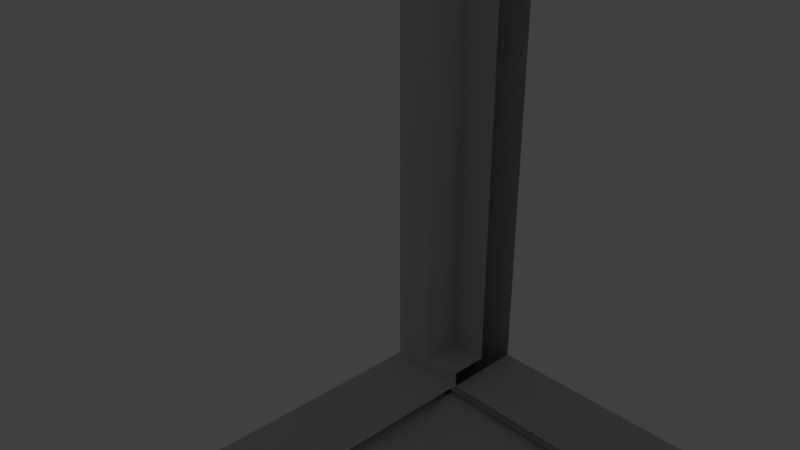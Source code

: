 # Source: digitPoints1.blend  (saved by Blender 2.79.0; exported with 4.5.12 LTS)
import bpy
from mathutils import Matrix  # noqa: F401  (used for matrix-valued properties, if any)

bpy.ops.wm.read_factory_settings(use_empty=True)
scene = bpy.context.scene
scene.name = 'Scene'

# ---- collections
col_collection_1 = bpy.data.collections.new('Collection 1'); scene.collection.children.link(col_collection_1)

# ---- materials (node trees are filled in below, after node groups)
mat_material_001 = bpy.data.materials.new('Material.001')
mat_material_001.alpha_threshold = 0.0
mat_material_001.use_transparent_shadow = False
mat_material_001.diffuse_color = (0.64, 0.64, 0.64, 1.0)
mat_material_001.specular_color = (0.5, 0.5, 0.5)
mat_material_001.roughness = 0.5
mat_material_001.specular_intensity = 1.0
mat_material = bpy.data.materials.new('Material')
mat_material.alpha_threshold = 0.0
mat_material.use_transparent_shadow = False
mat_material.roughness = 0.5
mat_material.line_color = (0.0, 0.0, 0.0, 1.0)

# ---- material node trees

# ---- world
world_world = bpy.data.worlds.new('World'); scene.world = world_world
world_world.color = (0.05088, 0.05088, 0.05088)
world_world.use_sun_shadow = False
world_world.sun_shadow_jitter_overblur = 0.0
world_world.cycles.sampling_method = 'MANUAL'

# ---- cameras
cam_camera = bpy.data.cameras.new('Camera')
cam_camera.clip_end = 100.0
cam_camera.lens = 35.0
cam_camera.sensor_width = 32.0
cam_camera.sensor_height = 18.0
cam_camera.ortho_scale = 7.314
cam_camera.dof.focus_distance = 0.0
cam_camera.dof.aperture_fstop = 128.0

# ---- lights
light_lamp = bpy.data.lights.new('Lamp', 'POINT')
light_lamp.transmission_factor = 0.0
light_lamp.cutoff_distance = 30.0
light_lamp.energy = 100.0
light_lamp.shadow_buffer_clip_start = 1.001
light_lamp.shadow_soft_size = 0.1
light_lamp.shadow_maximum_resolution = 0.006
light_lamp.use_absolute_resolution = True

# ---- meshes
me_cube_cube_011 = bpy.data.meshes.new('Cube_Cube.011')
me_cube_cube_011.from_pydata([(-17.3, 10.43, -16.45), (-17.3, 12.42, -16.45), (-17.3, 12.42, -20.6), (-17.3, 10.43, -20.6), (16.95, 12.42, -20.6), (16.95, 10.43, -20.6), (16.95, 12.42, -16.45), (16.95, 10.43, -16.45), (16.06, 19.83, 15.85), (16.06, 22.22, 15.09), (16.06, 11.28, -19.37), (16.06, 8.888, -18.61), (17.06, 11.28, -19.37), (17.06, 8.888, -18.61), (17.06, 22.22, 15.09), (17.06, 19.83, 15.85), (-16.73, 19.83, 15.85), (-16.73, 22.22, 15.09), (-16.73, 11.28, -19.37), (-16.73, 8.888, -18.61), (-15.73, 11.28, -19.37), (-15.73, 8.888, -18.61), (-15.73, 22.22, 15.09), (-15.73, 19.83, 15.85), (-17.0, -23.66, 18.47), (-17.0, 22.37, 18.47), (-17.0, 22.37, 13.87), (-17.0, -23.66, 13.87), (17.37, 22.37, 13.87), (17.37, -23.66, 13.87), (17.37, 22.37, 18.47), (17.37, -23.66, 18.47), (-16.83, -23.39, 14.06), (-16.83, -22.0, 14.06), (-16.83, -22.0, -20.03), (-16.83, -23.39, -20.03), (17.03, -22.0, -20.03), (17.03, -23.39, -20.03), (17.03, -22.0, 14.06), (17.03, -23.39, 14.06), (-13.93, -20.07, 11.59), (-13.93, -18.35, 11.32), (-13.93, -19.9, 1.433), (-13.93, -21.61, 1.701), (13.45, -19.9, 1.433), (13.45, -21.61, 1.701), (13.45, -18.35, 11.32), (13.45, -20.07, 11.59), (-13.86, -18.42, -17.01), (-13.86, -17.74, -17.01), (-15.6, -17.74, -17.01), (-15.6, 8.957, -17.01), (-17.47, 8.957, -17.01), (-17.47, 7.958, -17.01), (-17.47, -18.42, -17.01), (15.26, -17.74, -18.68), (13.52, -17.74, -18.68), (13.52, -17.74, -17.01), (15.26, -17.74, -17.01), (15.26, 8.957, -17.01), (15.26, 8.957, 10.36), (15.26, -17.74, 10.36), (15.26, -17.74, 12.18), (15.26, 11.5, 12.18), (15.26, 11.5, -18.68), (-15.6, -17.74, 12.18), (-15.6, 11.5, 12.18), (-15.6, -17.74, 10.36), (-15.6, 8.957, 10.36), (-15.6, -17.74, -18.68), (-15.6, 11.5, -18.68), (17.13, -23.1, -20.55), (13.1, -23.1, -16.66), (-13.96, -23.1, -16.66), (-13.96, -23.1, 10.39), (-17.47, -23.1, 14.05), (-17.47, -23.1, -20.55), (17.13, 11.5, -20.55), (-17.47, 11.5, -20.55), (-17.47, 11.5, 14.05), (17.13, 11.5, 14.05), (17.13, -3.285, 10.36), (17.13, 8.957, 10.36), (17.13, 8.957, -17.01), (17.13, -18.42, -17.01), (17.13, -23.1, 14.05), (-17.47, 8.957, 10.36), (-17.47, -18.42, 10.36), (13.52, -3.288, -20.55), (13.52, 8.957, -20.55), (-13.86, 8.957, -20.55), (-13.86, -17.74, -18.68), (-13.86, 8.957, -18.68), (13.52, 8.957, -18.68), (13.52, -18.42, -20.55), (13.52, -18.42, -17.01), (-13.86, -18.42, -20.55), (-13.86, -18.42, -16.66), (-9.225, -18.42, -16.66), (13.16, -18.42, -16.66), (13.16, -18.42, -5.423), (13.52, -18.42, -5.423), (-13.9, -18.42, 10.36), (-13.9, -18.42, -16.66), (4.609, -18.42, -16.66), (4.609, -18.42, -17.01), (-13.89, -17.74, 10.36), (17.13, -18.42, 10.36), (13.16, -18.42, 10.36), (13.17, -17.74, 10.36), (13.17, -17.74, 10.39), (-13.89, -17.74, 10.39), (13.1, -23.1, 10.39), (4.057, -18.42, -16.66), (13.45, -20.13, -7.346), (13.45, -21.85, -7.614), (13.45, -20.31, -17.5), (13.45, -18.59, -17.23), (-13.93, -20.31, -17.5), (-13.93, -18.59, -17.23), (-13.93, -21.85, -7.614), (-13.93, -20.13, -7.346), (13.68, -20.52, 10.7), (13.41, -18.81, 10.7), (3.525, -20.35, 10.7), (3.792, -22.07, 10.7), (3.525, -20.35, -16.68), (3.792, -22.07, -16.68), (13.41, -18.81, -16.68), (13.68, -20.52, -16.68), (-14.83, -20.52, -16.68), (-14.57, -18.81, -16.68), (-4.679, -20.35, -16.68), (-4.947, -22.07, -16.68), (-4.679, -20.35, 10.7), (-4.947, -22.07, 10.7), (-14.57, -18.81, 10.7), (-14.83, -20.52, 10.7)], [], [(0, 1, 2, 3), (3, 2, 4, 5), (5, 4, 6, 7), (7, 6, 1, 0), (3, 5, 7, 0), (4, 2, 1, 6), (8, 9, 10, 11), (11, 10, 12, 13), (13, 12, 14, 15), (15, 14, 9, 8), (11, 13, 15, 8), (12, 10, 9, 14), (16, 17, 18, 19), (19, 18, 20, 21), (21, 20, 22, 23), (23, 22, 17, 16), (19, 21, 23, 16), (20, 18, 17, 22), (24, 25, 26, 27), (27, 26, 28, 29), (29, 28, 30, 31), (31, 30, 25, 24), (27, 29, 31, 24), (28, 26, 25, 30), (32, 33, 34, 35), (35, 34, 36, 37), (37, 36, 38, 39), (39, 38, 33, 32), (35, 37, 39, 32), (36, 34, 33, 38), (40, 41, 42, 43), (43, 42, 44, 45), (45, 44, 46, 47), (47, 46, 41, 40), (43, 45, 47, 40), (44, 42, 41, 46), (48, 49, 50, 51, 52, 53, 54), (55, 56, 57, 58), (55, 58, 59, 60, 61, 62, 63, 64), (62, 65, 66, 63), (65, 67, 68, 51, 50, 69, 70, 66), (71, 72, 73, 74, 75, 76), (77, 78, 79, 66, 70, 64), (71, 77, 80, 81, 82, 83, 84), (85, 80, 79, 75), (75, 79, 78, 53, 52, 86, 87), (77, 88, 89, 90, 78), (64, 63, 66, 79, 80, 77), (70, 69, 91, 92, 93, 56, 55, 64), (94, 95, 57, 56, 93, 89, 88), (89, 93, 92, 90), (96, 48, 97, 98, 99, 100, 101, 95, 94), (78, 90, 96, 94, 88, 77, 71, 76), (54, 53, 78, 76, 75, 87), (87, 102, 103, 98, 104, 105, 48, 54), (86, 68, 67, 106, 102, 87), (50, 49, 91, 69), (52, 51, 68, 86), (107, 81, 80, 85, 71, 84), (59, 83, 82, 60), (107, 108, 109, 61, 60, 82, 81), (84, 95, 101, 100, 108, 107), (61, 109, 110, 111, 106, 67, 65, 62), (83, 59, 58, 57, 95, 84), (75, 74, 112, 72, 71, 85), (113, 104, 105), (114, 115, 116, 117), (117, 116, 118, 119), (119, 118, 120, 121), (121, 120, 115, 114), (117, 119, 121, 114), (118, 116, 115, 120), (122, 123, 124, 125), (125, 124, 126, 127), (127, 126, 128, 129), (129, 128, 123, 122), (125, 127, 129, 122), (126, 124, 123, 128), (130, 131, 132, 133), (133, 132, 134, 135), (135, 134, 136, 137), (137, 136, 131, 130), (133, 135, 137, 130), (134, 132, 131, 136)])
me_cube_cube_011.polygons.foreach_set('use_smooth', [True] * 84)
_k = set([(0, 1), (0, 3), (0, 7), (1, 2), (1, 6), (2, 3), (2, 4), (3, 5), (4, 5), (4, 6), (5, 7), (6, 7), (8, 9), (8, 11), (8, 15), (9, 10), (9, 14), (10, 11), (10, 12), (11, 13), (12, 13), (12, 14), (13, 15), (14, 15), (16, 17), (16, 19), (16, 23), (17, 18), (17, 22), (18, 19), (18, 20), (19, 21), (20, 21), (20, 22), (21, 23), (22, 23), (24, 25), (24, 27), (24, 31), (25, 26), (25, 30), (26, 27), (26, 28), (27, 29), (28, 29), (28, 30), (29, 31), (30, 31), (32, 33), (32, 35), (32, 39), (33, 34), (33, 38), (34, 35), (34, 36), (35, 37), (36, 37), (36, 38), (37, 39), (38, 39), (40, 41), (40, 43), (40, 47), (41, 42), (41, 46), (42, 43), (42, 44), (43, 45), (44, 45), (44, 46), (45, 47), (46, 47), (48, 54), (49, 50), (50, 51), (50, 69), (51, 52), (51, 68), (52, 53), (52, 86), (53, 54), (54, 87), (55, 56), (55, 58), (55, 64), (56, 57), (56, 93), (57, 58), (57, 95), (58, 59), (59, 60), (59, 83), (60, 61), (60, 82), (61, 62), (61, 109), (62, 63), (62, 65), (63, 64), (63, 66), (64, 70), (65, 66), (65, 67), (66, 70), (67, 68), (67, 106), (68, 86), (69, 70), (69, 91), (71, 76), (71, 77), (71, 85), (75, 76), (75, 79), (75, 85), (76, 78), (77, 78), (77, 80), (78, 79), (79, 80), (80, 85), (81, 82), (81, 107), (82, 83), (83, 84), (84, 95), (84, 107), (86, 87), (87, 102), (88, 89), (88, 94), (89, 90), (89, 93), (92, 93), (94, 95), (94, 96), (107, 108), (114, 115), (114, 117), (114, 121), (115, 116), (115, 120), (116, 117), (116, 118), (117, 119), (118, 119), (118, 120), (119, 121), (120, 121), (122, 123), (122, 125), (122, 129), (123, 124), (123, 128), (124, 125), (124, 126), (125, 127), (126, 127), (126, 128), (127, 129), (128, 129), (130, 131), (130, 133), (130, 137), (131, 132), (131, 136), (132, 133), (132, 134), (133, 135), (134, 135), (134, 136), (135, 137), (136, 137)])
me_cube_cube_011.attributes.new('sharp_edge', 'BOOLEAN', 'EDGE').data.foreach_set('value', [ (min(e.vertices), max(e.vertices)) in _k for e in me_cube_cube_011.edges])
_uv = me_cube_cube_011.uv_layers.new(name='UVMap')
_uv.uv.foreach_set('vector', [0.3389, 0.8029, 0.3069, 0.8029, 0.3069, 0.7708, 0.3389, 0.7708, 0.3069, 0.8351, 0.275, 0.8351, 0.275, 0.8029, 0.3069, 0.8029, 0.3069, 0.8029, 0.275, 0.8029, 0.275, 0.7708, 0.3069, 0.7708, 0.3069, 0.8029, 0.3388, 0.8029, 0.3388, 0.8351, 0.3069, 0.8351, 0.4137, 0.8268, 0.4137, 0.7947, 0.4456, 0.7947, 0.4456, 0.8268, 0.2711, 0.8065, 0.2711, 0.8386, 0.243, 0.8386, 0.243, 0.8065, 0.07048, 0.5747, 0.1057, 0.5583, 0.1057, 0.8788, 0.07048, 0.8951, 0.3483, 0.8095, 0.3483, 0.7708, 0.3492, 0.7708, 0.3492, 0.8095, 0.0, 0.5583, 0.03524, 0.5747, 0.03524, 0.8951, 0.0, 0.8788, 0.5062, 0.7695, 0.5062, 0.8083, 0.5052, 0.8083, 0.5052, 0.7695, 0.9691, 0.5582, 0.97, 0.5582, 0.97, 0.8256, 0.9691, 0.8256, 0.5322, 0.5583, 0.5331, 0.5583, 0.5331, 0.8775, 0.5322, 0.8775, 0.07048, 0.8788, 0.03524, 0.8951, 0.03524, 0.5747, 0.07048, 0.5583, 0.2711, 0.8452, 0.2711, 0.8065, 0.272, 0.8065, 0.272, 0.8452, 0.1057, 0.5583, 0.141, 0.5747, 0.141, 0.8951, 0.1057, 0.8788, 0.5043, 0.8083, 0.5043, 0.7695, 0.5052, 0.7695, 0.5052, 0.8083, 0.9991, 0.0, 1.0, 0.0, 1.0, 0.2674, 0.9991, 0.2674, 0.9375, 0.8773, 0.9366, 0.8773, 0.9366, 0.5582, 0.9375, 0.5582, 0.8064, 0.7427, 0.8064, 0.0, 0.8418, 0.0, 0.8418, 0.7427, 0.8738, 0.0, 0.8738, 0.7425, 0.8418, 0.7425, 0.8418, 0.0, 0.8064, 0.0, 0.8064, 0.7427, 0.7709, 0.7427, 0.7709, 0.0, 0.8738, 0.7425, 0.8738, 0.0, 0.9058, 0.0, 0.9058, 0.7425, 0.275, 0.8065, 0.243, 0.8065, 0.243, 0.7708, 0.275, 0.7708, 0.4771, 0.7912, 0.4771, 0.8235, 0.446, 0.8235, 0.446, 0.7912, 0.9281, 0.8227, 0.9058, 0.8227, 0.9058, 0.5582, 0.9281, 0.5582, 0.3822, 0.8228, 0.4044, 0.8228, 0.4044, 0.8546, 0.3822, 0.8546, 0.5287, 0.8228, 0.5064, 0.8228, 0.5064, 0.5583, 0.5287, 0.5583, 0.5287, 0.8546, 0.5064, 0.8546, 0.5064, 0.8228, 0.5287, 0.8228, 0.3822, 0.5583, 0.4137, 0.5583, 0.4137, 0.8228, 0.3822, 0.8228, 0.4775, 0.7912, 0.446, 0.7912, 0.446, 0.5583, 0.4775, 0.5583, 0.7977, 0.7493, 0.8245, 0.7427, 0.8245, 0.8234, 0.7977, 0.83, 0.243, 0.8265, 0.243, 0.8542, 0.2175, 0.8542, 0.2175, 0.8265, 0.8245, 0.7427, 0.8513, 0.7493, 0.8513, 0.83, 0.8245, 0.8234, 0.4715, 0.8235, 0.4715, 0.8512, 0.446, 0.8512, 0.446, 0.8235, 0.192, 0.7708, 0.2175, 0.7708, 0.2175, 0.8475, 0.192, 0.8475, 0.1665, 0.8501, 0.141, 0.8501, 0.141, 0.7708, 0.1665, 0.7708, 0.9315, 0.9999, 0.9315, 0.989, 0.9331, 0.989, 0.9331, 0.5582, 0.9348, 0.5582, 0.9348, 0.5743, 0.9348, 0.9999, 0.5043, 0.8083, 0.5059, 0.8083, 0.5059, 0.8197, 0.5043, 0.8197, 0.7709, 0.9438, 0.758, 0.9438, 0.758, 0.5129, 0.5471, 0.5129, 0.5471, 0.9438, 0.5331, 0.9438, 0.5331, 0.4719, 0.7709, 0.4719, 0.9703, 0.0, 0.9991, 0.0, 0.9991, 0.4718, 0.9703, 0.4718, 0.7709, 0.4719, 0.757, 0.4719, 0.757, 0.04104, 0.546, 0.04104, 0.546, 0.4719, 0.5331, 0.4719, 0.5331, 0.0, 0.7709, 0.0, 0.3822, 0.5583, 0.3784, 0.5885, 0.3532, 0.5885, 0.3532, 0.7984, 0.3499, 0.8268, 0.3499, 0.5583, 0.4137, 0.5583, 0.446, 0.5583, 0.446, 0.7947, 0.4442, 0.7819, 0.4442, 0.5711, 0.4155, 0.5711, 0.2666, 0.0, 0.2666, 0.5583, 0.0, 0.5583, 0.02837, 0.3198, 0.02837, 0.5173, 0.2393, 0.5173, 0.2393, 0.07555, 0.9381, 0.5582, 0.9381, 0.0, 0.9703, 0.0, 0.9703, 0.5582, 0.5331, 0.0, 0.5331, 0.5583, 0.2666, 0.5583, 0.2939, 0.5012, 0.2939, 0.5173, 0.5048, 0.5173, 0.5048, 0.07555, 0.9381, 0.0, 0.9347, 0.2386, 0.9347, 0.04103, 0.9092, 0.04103, 0.9058, 0.0, 0.4155, 0.5711, 0.4155, 0.7819, 0.4442, 0.7819, 0.446, 0.7947, 0.4137, 0.7947, 0.4137, 0.5583, 0.9991, 0.4718, 0.9991, 0.9436, 0.9974, 0.9436, 0.9974, 0.5128, 0.9719, 0.5128, 0.9719, 0.9436, 0.9703, 0.9436, 0.9703, 0.4718, 0.9381, 0.5582, 0.9654, 0.5582, 0.9654, 0.5691, 0.9525, 0.5691, 0.9525, 1.0, 0.9381, 1.0, 0.9381, 0.8023, 0.7709, 0.83, 0.7853, 0.83, 0.7853, 0.8556, 0.7709, 0.8556, 0.5064, 0.5583, 0.5064, 0.5825, 0.5064, 0.5849, 0.5021, 0.5849, 0.4812, 0.5849, 0.4812, 0.6617, 0.4809, 0.6617, 0.4809, 0.5825, 0.4809, 0.5583, 0.9058, 0.0, 0.9092, 0.04103, 0.9092, 0.4827, 0.9347, 0.4827, 0.9347, 0.2386, 0.9381, 0.0, 0.9381, 0.5582, 0.9058, 0.5582, 0.2939, 0.07555, 0.2939, 0.5012, 0.2666, 0.5583, 0.2666, 0.0, 0.5331, 0.0, 0.5048, 0.07555, 0.8944, 0.9295, 0.8911, 0.9295, 0.8911, 0.7449, 0.8867, 0.7449, 0.8738, 0.7449, 0.8738, 0.7425, 0.891, 0.7425, 0.8944, 0.7425, 0.532, 1.0, 0.5303, 1.0, 0.5303, 0.5692, 0.5287, 0.5692, 0.5287, 0.5583, 0.532, 0.5583, 0.2737, 0.8179, 0.272, 0.8179, 0.272, 0.8065, 0.2737, 0.8065, 0.8961, 0.9549, 0.8944, 0.9549, 0.8944, 0.7425, 0.8961, 0.7425, 0.02837, 0.07555, 0.02837, 0.3198, 0.0, 0.5583, 0.0, 0.0, 0.2666, 0.0, 0.2393, 0.07555, 0.9366, 0.7706, 0.9348, 0.7706, 0.9348, 0.5582, 0.9366, 0.5582, 0.9654, 0.5582, 0.9691, 0.5582, 0.969, 0.5691, 0.9671, 0.5691, 0.9671, 0.9998, 0.9654, 0.9998, 0.9654, 0.8023, 0.4775, 0.5825, 0.4809, 0.5825, 0.4809, 0.6617, 0.4812, 0.6617, 0.4812, 0.7695, 0.4775, 0.7695, 0.7976, 0.83, 0.7976, 0.8319, 0.7974, 0.8319, 0.7974, 0.8573, 0.7976, 0.8573, 0.7976, 0.8589, 0.7853, 0.8589, 0.7853, 0.83, 0.9315, 0.9999, 0.9297, 0.9999, 0.9297, 0.5691, 0.9281, 0.5691, 0.9281, 0.5582, 0.9315, 0.5582, 0.3499, 0.8268, 0.3532, 0.7984, 0.3784, 0.7984, 0.3784, 0.5885, 0.3822, 0.5583, 0.3822, 0.8268, 0.8743, 0.7449, 0.8738, 0.7449, 0.8738, 0.7425, 0.7709, 0.7493, 0.7977, 0.7427, 0.7977, 0.8234, 0.7709, 0.83, 0.3754, 0.8268, 0.3754, 0.8544, 0.3499, 0.8544, 0.3499, 0.8268, 0.4775, 0.7695, 0.5043, 0.7761, 0.5043, 0.8568, 0.4775, 0.8502, 0.4392, 0.8268, 0.4392, 0.8545, 0.4137, 0.8545, 0.4137, 0.8268, 0.243, 0.8265, 0.2175, 0.8265, 0.2175, 0.7708, 0.243, 0.7708, 0.1665, 0.7708, 0.192, 0.7708, 0.192, 0.8475, 0.1665, 0.8475, 0.8513, 0.8229, 0.8513, 0.7952, 0.8607, 0.8201, 0.8607, 0.8477, 0.1932, 0.7708, 0.1657, 0.7708, 0.1657, 0.5583, 0.1932, 0.5583, 0.3483, 0.7708, 0.3483, 0.7985, 0.3389, 0.8233, 0.3389, 0.7956, 0.2702, 0.5583, 0.2977, 0.5583, 0.2977, 0.7708, 0.2702, 0.7708, 0.2454, 0.7708, 0.2454, 0.5583, 0.2702, 0.5583, 0.2702, 0.7708, 0.1657, 0.5583, 0.1657, 0.7708, 0.141, 0.7708, 0.141, 0.5583, 0.8607, 0.7676, 0.8607, 0.7952, 0.8513, 0.7704, 0.8513, 0.7427, 0.1932, 0.5583, 0.2207, 0.5583, 0.2207, 0.7708, 0.1932, 0.7708, 0.3483, 0.8233, 0.3483, 0.851, 0.3389, 0.8758, 0.3389, 0.8481, 0.3252, 0.7708, 0.2977, 0.7708, 0.2977, 0.5583, 0.3252, 0.5583, 0.3499, 0.5583, 0.3499, 0.7708, 0.3252, 0.7708, 0.3252, 0.5583, 0.2207, 0.7708, 0.2207, 0.5583, 0.2454, 0.5583, 0.2454, 0.7708])
me_cube_cube_011.materials.append(mat_material_001)
me_cube_cube_011.use_remesh_preserve_volume = False
me_cube_cube_011.use_remesh_preserve_attributes = False
me_cube_cube_011.use_mirror_vertex_groups = False
me_cube_cube_011.update()
me_cube_cube_011.normals_split_custom_set([tuple(v) for v in zip(*[iter([-1.0, 0.0, 0.0, -1.0, 0.0, 0.0, -1.0, 0.0, 0.0, -1.0, 0.0, 0.0, 0.0, 0.0, -1.0, 0.0, 0.0, -1.0, 0.0, 0.0, -1.0, 0.0, 0.0, -1.0, 1.0, 0.0, 0.0, 1.0, 0.0, 0.0, 1.0, 0.0, 0.0, 1.0, 0.0, 0.0, 0.0, 0.0, 1.0, 0.0, 0.0, 1.0, 0.0, 0.0, 1.0, 0.0, 0.0, 1.0, 0.0, -1.0, 0.0, 0.0, -1.0, 0.0, 0.0, -1.0, 0.0, 0.0, -1.0, 0.0, 0.0, 1.0, 0.0, 0.0, 1.0, 0.0, 0.0, 1.0, 0.0, 0.0, 1.0, 0.0, -1.0, -4.621e-07, 0.0, -1.0, -4.621e-07, 0.0, -1.0, -4.621e-07, 0.0, -1.0, -4.621e-07, 0.0, 0.0, -0.3025, -0.9532, 0.0, -0.3025, -0.9532, 0.0, -0.3025, -0.9532, 0.0, -0.3025, -0.9532, 1.0, 1.47e-07, 0.0, 1.0, 1.47e-07, 0.0, 1.0, 1.47e-07, 0.0, 1.0, 1.47e-07, 0.0, 0.0, 0.3025, 0.9532, 0.0, 0.3025, 0.9532, 0.0, 0.3025, 0.9532, 0.0, 0.3025, 0.9532, 0.0, -0.9532, 0.3025, 0.0, -0.9532, 0.3025, 0.0, -0.9532, 0.3025, 0.0, -0.9532, 0.3025, 0.0, 0.9532, -0.3025, 0.0, 0.9532, -0.3025, 0.0, 0.9532, -0.3025, 0.0, 0.9532, -0.3025, -1.0, -8.401e-08, 0.0, -1.0, -8.401e-08, 0.0, -1.0, -8.401e-08, 0.0, -1.0, -8.401e-08, 0.0, 0.0, -0.3025, -0.9532, 0.0, -0.3025, -0.9532, 0.0, -0.3025, -0.9532, 0.0, -0.3025, -0.9532, 1.0, 5.461e-07, 0.0, 1.0, 5.461e-07, 0.0, 1.0, 5.461e-07, 0.0, 1.0, 5.461e-07, 0.0, 0.0, 0.3025, 0.9532, 0.0, 0.3025, 0.9532, 0.0, 0.3025, 0.9532, 0.0, 0.3025, 0.9532, 0.0, -0.9532, 0.3025, 0.0, -0.9532, 0.3025, 0.0, -0.9532, 0.3025, 0.0, -0.9532, 0.3025, 0.0, 0.9532, -0.3025, 0.0, 0.9532, -0.3025, 0.0, 0.9532, -0.3025, 0.0, 0.9532, -0.3025, -1.0, 1.802e-08, 0.0, -1.0, 1.802e-08, 0.0, -1.0, 1.802e-08, 0.0, -1.0, 1.802e-08, 0.0, -7.718e-08, -1.243e-07, -1.0, -7.718e-08, -1.243e-07, -1.0, -7.718e-08, -1.243e-07, -1.0, -7.718e-08, -1.243e-07, -1.0, 1.0, -1.317e-08, 0.0, 1.0, -1.317e-08, 0.0, 1.0, -1.317e-08, 0.0, 1.0, -1.317e-08, 0.0, -3.859e-08, 1.243e-07, 1.0, -3.859e-08, 1.243e-07, 1.0, -3.859e-08, 1.243e-07, 1.0, -3.859e-08, 1.243e-07, 1.0, 1.11e-07, -1.0, -7.726e-07, 1.11e-07, -1.0, -7.726e-07, 1.11e-07, -1.0, -7.726e-07, 1.11e-07, -1.0, -7.726e-07, -1.665e-07, 1.0, 3.863e-07, -1.665e-07, 1.0, 3.863e-07, -1.665e-07, 1.0, 3.863e-07, -1.665e-07, 1.0, 3.863e-07, -1.0, -6.104e-07, 0.0, -1.0, -6.104e-07, 0.0, -1.0, -6.104e-07, 0.0, -1.0, -6.104e-07, 0.0, 8.101e-08, -6.859e-07, -1.0, 8.101e-08, -6.859e-07, -1.0, 8.101e-08, -6.859e-07, -1.0, 8.101e-08, -6.859e-07, -1.0, 1.0, -1.204e-06, 0.0, 1.0, -1.204e-06, 0.0, 1.0, -1.204e-06, 0.0, 1.0, -1.204e-06, 0.0, -4.05e-08, -1.372e-06, 1.0, -4.05e-08, -1.372e-06, 1.0, -4.05e-08, -1.372e-06, 1.0, -4.05e-08, -1.372e-06, 1.0, 1.69e-07, -1.0, -5.287e-08, 1.69e-07, -1.0, -5.287e-08, 1.69e-07, -1.0, -5.287e-08, 1.69e-07, -1.0, -5.287e-08, -1.126e-07, 1.0, 1.057e-07, -1.126e-07, 1.0, 1.057e-07, -1.126e-07, 1.0, 1.057e-07, -1.126e-07, 1.0, 1.057e-07, -1.0, 1.921e-07, 0.0, -1.0, 1.921e-07, 0.0, -1.0, 1.921e-07, 0.0, -1.0, 1.921e-07, 0.0, 1.003e-08, -0.1543, -0.988, 1.003e-08, -0.1543, -0.988, 1.003e-08, -0.1543, -0.988, 1.003e-08, -0.1543, -0.988, 1.0, -3.705e-07, 0.0, 1.0, -3.705e-07, 0.0, 1.0, -3.705e-07, 0.0, 1.0, -3.705e-07, 0.0, 0.0, 0.1543, 0.988, 0.0, 0.1543, 0.988, 0.0, 0.1543, 0.988, 0.0, 0.1543, 0.988, 1.37e-07, -0.988, 0.1543, 1.37e-07, -0.988, 0.1543, 1.37e-07, -0.988, 0.1543, 1.37e-07, -0.988, 0.1543, 0.0, 0.988, -0.1543, 0.0, 0.988, -0.1543, 0.0, 0.988, -0.1543, 0.0, 0.988, -0.1543, -1.167e-06, 3.087e-07, 1.0, -1.167e-06, 3.087e-07, 1.0, -1.167e-06, 3.087e-07, 1.0, -1.167e-06, 3.087e-07, 1.0, -1.167e-06, 3.087e-07, 1.0, -1.167e-06, 3.087e-07, 1.0, -1.167e-06, 3.087e-07, 1.0, -2.49e-12, 1.0, 2.611e-06, -2.49e-12, 1.0, 2.611e-06, -2.49e-12, 1.0, 2.611e-06, -2.49e-12, 1.0, 2.611e-06, -1.0, -3.555e-07, -3.886e-08, -1.0, -3.555e-07, -3.886e-08, -1.0, -3.555e-07, -3.886e-08, -1.0, -3.555e-07, -3.886e-08, -1.0, -3.555e-07, -3.886e-08, -1.0, -3.555e-07, -3.886e-08, -1.0, -3.555e-07, -3.886e-08, -1.0, -3.555e-07, -3.886e-08, 2.657e-07, -3.261e-08, -1.0, 2.657e-07, -3.261e-08, -1.0, 2.657e-07, -3.261e-08, -1.0, 2.657e-07, -3.261e-08, -1.0, 1.0, 3.555e-07, 6.18e-07, 1.0, 3.555e-07, 6.18e-07, 1.0, 3.555e-07, 6.18e-07, 1.0, 3.555e-07, 6.18e-07, 1.0, 3.555e-07, 6.18e-07, 1.0, 3.555e-07, 6.18e-07, 1.0, 3.555e-07, 6.18e-07, 1.0, 3.555e-07, 6.18e-07, 9.193e-08, -1.0, 9.499e-08, 9.897e-08, -1.0, 1.062e-07, 3.24e-07, -1.0, 4.644e-07, 9.919e-08, -1.0, 1.065e-07, 9.127e-08, -1.0, 9.394e-08, 3.24e-07, -1.0, 4.644e-07, -2.316e-07, 1.0, 3.51e-07, -4.37e-08, 1.0, 4.992e-07, -2.316e-07, 1.0, 3.51e-07, -2.316e-07, 1.0, 3.51e-07, -4.37e-08, 1.0, 4.992e-07, -2.316e-07, 1.0, 3.51e-07, 1.0, 1.817e-08, 1.808e-07, 1.0, 3.197e-07, 3.56e-07, 1.0, 2.4e-07, 3.097e-07, 1.0, -1.536e-07, 8.1e-08, 1.0, 3.197e-07, 3.56e-07, 1.0, 3.197e-07, 3.56e-07, 1.0, 7.815e-08, 2.157e-07, -2.549e-07, -5.513e-08, 1.0, -2.549e-07, -5.513e-08, 1.0, -2.549e-07, -5.513e-08, 1.0, -2.549e-07, -5.513e-08, 1.0, -1.0, -1.23e-07, -1.544e-07, -1.0, -4.126e-07, -1.246e-07, -1.0, -1.611e-07, -1.505e-07, -1.0, -3.533e-08, -1.635e-07, -1.0, -4.126e-07, -1.246e-07, -1.0, -4.126e-07, -1.246e-07, -1.0, -1.738e-07, -1.492e-07, 6.407e-08, 3.007e-07, -1.0, 5.764e-09, 1.679e-07, -1.0, 7.56e-08, 3.27e-07, -1.0, 4.056e-08, 2.471e-07, -1.0, 2.952e-08, 2.22e-07, -1.0, -2.316e-07, 1.0, 3.51e-07, -4.194e-07, 1.0, 2.028e-07, -2.316e-07, 1.0, 3.51e-07, -2.316e-07, 1.0, 3.51e-07, -4.194e-07, 1.0, 2.028e-07, -2.316e-07, 1.0, 3.51e-07, -1.067e-06, -3.877e-08, 1.0, -1.067e-06, -3.877e-08, 1.0, -1.067e-06, -3.877e-08, 1.0, -1.067e-06, -3.877e-08, 1.0, -1.067e-06, -3.877e-08, 1.0, -1.067e-06, -3.877e-08, 1.0, -1.067e-06, -3.877e-08, 1.0, -1.067e-06, -3.877e-08, 1.0, -1.0, -9.064e-08, -8.953e-07, -1.0, -9.064e-08, -8.953e-07, -1.0, -9.064e-08, -8.953e-07, -1.0, -9.064e-08, -8.953e-07, -1.0, -9.064e-08, -8.953e-07, -1.0, -9.064e-08, -8.953e-07, -1.0, -9.064e-08, -8.953e-07, 2.09e-07, -1.0, 8.954e-07, 2.09e-07, -1.0, 8.954e-07, 2.09e-07, -1.0, 8.954e-07, 2.09e-07, -1.0, 8.954e-07, -8.044e-08, 1.0, 2.447e-08, -8.044e-08, 1.0, 2.447e-08, -8.044e-08, 1.0, 2.447e-08, -8.044e-08, 1.0, 2.447e-08, -8.044e-08, 1.0, 2.447e-08, -7.853e-08, 1.0, 1.217e-07, -7.853e-08, 1.0, 1.217e-07, -7.917e-08, 1.0, 8.929e-08, -8.044e-08, 1.0, 2.447e-08, 2.952e-08, 2.22e-07, -1.0, 4.056e-08, 2.471e-07, -1.0, 0.0, 1.547e-07, -1.0, 0.0, 1.547e-07, -1.0, 5.764e-09, 1.679e-07, -1.0, 6.407e-08, 3.007e-07, -1.0, 0.0, 1.547e-07, -1.0, 0.0, 1.547e-07, -1.0, -1.0, 9.045e-08, -1.764e-07, -1.0, -3.533e-08, -1.635e-07, -1.0, -1.611e-07, -1.505e-07, -1.0, 9.045e-08, -1.764e-07, -1.0, -1.23e-07, -1.544e-07, -1.0, -1.738e-07, -1.492e-07, -9.907e-07, 1.0, -2.199e-07, -9.907e-07, 1.0, -2.199e-07, -9.907e-07, 1.0, -2.199e-07, -9.907e-07, 1.0, -2.199e-07, -9.907e-07, 1.0, -2.199e-07, -9.907e-07, 1.0, -2.199e-07, -9.907e-07, 1.0, -2.199e-07, -9.907e-07, 1.0, -2.199e-07, -3.482e-07, -3.348e-07, -1.0, -3.482e-07, -3.348e-07, -1.0, -3.482e-07, -3.348e-07, -1.0, -3.482e-07, -3.348e-07, -1.0, -3.482e-07, -3.348e-07, -1.0, -3.482e-07, -3.348e-07, -1.0, 0.0, 1.0, 0.0, 0.0, 1.0, 0.0, 0.0, 1.0, 0.0, 0.0, 1.0, 0.0, 5.107e-07, -1.0, 2.239e-07, 5.107e-07, -1.0, 2.239e-07, 5.107e-07, -1.0, 2.239e-07, 5.107e-07, -1.0, 2.239e-07, 1.0, -1.934e-07, 5.783e-08, 1.0, -1.536e-07, 8.1e-08, 1.0, 2.4e-07, 3.097e-07, 1.0, -1.934e-07, 5.783e-08, 1.0, 1.817e-08, 1.808e-07, 1.0, 7.815e-08, 2.157e-07, -2.553e-07, -1.0, -3.731e-07, -2.553e-07, -1.0, -3.731e-07, -2.553e-07, -1.0, -3.731e-07, -2.553e-07, -1.0, -3.731e-07, 2.469e-06, 1.188e-07, -1.0, 2.469e-06, 1.188e-07, -1.0, 2.469e-06, 1.188e-07, -1.0, 2.469e-06, 1.188e-07, -1.0, 2.469e-06, 1.188e-07, -1.0, 2.469e-06, 1.188e-07, -1.0, 2.469e-06, 1.188e-07, -1.0, -7.661e-08, 1.0, 2.189e-07, -7.917e-08, 1.0, 8.929e-08, -7.853e-08, 1.0, 1.217e-07, -7.853e-08, 1.0, 1.217e-07, -7.661e-08, 1.0, 2.189e-07, -7.661e-08, 1.0, 2.189e-07, -1.223e-07, 1.0, -1.105e-06, -1.223e-07, 1.0, -1.105e-06, -1.223e-07, 1.0, -1.105e-06, -1.223e-07, 1.0, -1.105e-06, -1.223e-07, 1.0, -1.105e-06, -1.223e-07, 1.0, -1.105e-06, -1.223e-07, 1.0, -1.105e-06, -1.223e-07, 1.0, -1.105e-06, -4.923e-07, -2.043e-07, 1.0, -4.923e-07, -2.043e-07, 1.0, -4.923e-07, -2.043e-07, 1.0, -4.923e-07, -2.043e-07, 1.0, -4.923e-07, -2.043e-07, 1.0, -4.923e-07, -2.043e-07, 1.0, 9.127e-08, -1.0, 9.394e-08, 9.919e-08, -1.0, 1.065e-07, -1.296e-07, -1.0, -2.576e-07, 9.897e-08, -1.0, 1.062e-07, 9.193e-08, -1.0, 9.499e-08, -1.296e-07, -1.0, -2.576e-07, 0.0, 1.0, 0.0, 0.0, 1.0, 0.0, 0.0, 1.0, 0.0, 1.0, -9.606e-08, 0.0, 1.0, -9.606e-08, 0.0, 1.0, -9.606e-08, 0.0, 1.0, -9.606e-08, 0.0, 4.012e-08, 0.1543, -0.988, 4.012e-08, 0.1543, -0.988, 4.012e-08, 0.1543, -0.988, 4.012e-08, 0.1543, -0.988, -1.0, -9.88e-07, 0.0, -1.0, -9.88e-07, 0.0, -1.0, -9.88e-07, 0.0, -1.0, -9.88e-07, 0.0, -2.006e-08, -0.1543, 0.988, -2.006e-08, -0.1543, 0.988, -2.006e-08, -0.1543, 0.988, -2.006e-08, -0.1543, 0.988, 1.344e-07, 0.988, 0.1543, 1.344e-07, 0.988, 0.1543, 1.344e-07, 0.988, 0.1543, 1.344e-07, 0.988, 0.1543, -6.802e-08, -0.988, -0.1543, -6.802e-08, -0.988, -0.1543, -6.802e-08, -0.988, -0.1543, -6.802e-08, -0.988, -0.1543, 0.0, 1.115e-06, 1.0, 0.0, 1.115e-06, 1.0, 0.0, 1.115e-06, 1.0, 0.0, 1.115e-06, 1.0, -0.988, -0.1543, 2.006e-08, -0.988, -0.1543, 2.006e-08, -0.988, -0.1543, 2.006e-08, -0.988, -0.1543, 2.006e-08, 2.196e-07, -5.28e-07, -1.0, 2.196e-07, -5.28e-07, -1.0, 2.196e-07, -5.28e-07, -1.0, 2.196e-07, -5.28e-07, -1.0, 0.988, 0.1543, -2.006e-08, 0.988, 0.1543, -2.006e-08, 0.988, 0.1543, -2.006e-08, 0.988, 0.1543, -2.006e-08, 0.1543, -0.988, -1.513e-07, 0.1543, -0.988, -1.513e-07, 0.1543, -0.988, -1.513e-07, 0.1543, -0.988, -1.513e-07, -0.1543, 0.988, -9.768e-09, -0.1543, 0.988, -9.768e-09, -0.1543, 0.988, -9.768e-09, -0.1543, 0.988, -9.768e-09, -4.391e-07, -4.986e-07, -1.0, -4.391e-07, -4.986e-07, -1.0, -4.391e-07, -4.986e-07, -1.0, -4.391e-07, -4.986e-07, -1.0, 0.988, -0.1543, 0.0, 0.988, -0.1543, 0.0, 0.988, -0.1543, 0.0, 0.988, -0.1543, 0.0, -1.098e-07, 0.0, 1.0, -1.098e-07, 0.0, 1.0, -1.098e-07, 0.0, 1.0, -1.098e-07, 0.0, 1.0, -0.988, 0.1543, 0.0, -0.988, 0.1543, 0.0, -0.988, 0.1543, 0.0, -0.988, 0.1543, 0.0, -0.1543, -0.988, 0.0, -0.1543, -0.988, 0.0, -0.1543, -0.988, 0.0, -0.1543, -0.988, 0.0, 0.1543, 0.988, 0.0, 0.1543, 0.988, 0.0, 0.1543, 0.988, 0.0, 0.1543, 0.988, 0.0])] * 3)])
me_cube = bpy.data.meshes.new('Cube')
me_cube.from_pydata([(1.0, 1.0, -1.0), (1.0, -1.0, -1.0), (-1.0, -1.0, -1.0), (-1.0, 1.0, -1.0), (1.0, 1.0, 1.0), (1.0, -1.0, 1.0), (-1.0, -1.0, 1.0), (-1.0, 1.0, 1.0)], [], [(0, 1, 2, 3), (4, 7, 6, 5), (0, 4, 5, 1), (1, 5, 6, 2), (2, 6, 7, 3), (4, 0, 3, 7)])
me_cube.materials.append(mat_material)
me_cube.use_remesh_preserve_volume = False
me_cube.use_remesh_preserve_attributes = False
me_cube.use_mirror_vertex_groups = False
me_cube.update()

# ---- objects
ob_cube_cube_011 = bpy.data.objects.new('Cube_Cube.011', me_cube_cube_011)
ob_cube = bpy.data.objects.new('Cube', me_cube)
ob_lamp = bpy.data.objects.new('Lamp', light_lamp)
ob_camera = bpy.data.objects.new('Camera', cam_camera)

# ---- transforms, parenting, visibility, modifiers, constraints
ob_cube_cube_011.location = (0.0, 0.0, 0.0)
ob_cube_cube_011.rotation_euler = (1.571, -0.0, 0.0)
ob_cube_cube_011.lineart.crease_threshold = 0.0
ob_cube.location = (11.86, -13.36, 18.09)
ob_cube.scale = (1.598, 0.2034, 2.118)
ob_cube.lock_rotations_4d = False
ob_cube.empty_display_type = 'ARROWS'
ob_cube.lineart.crease_threshold = 0.0
ob_lamp.location = (4.076, 1.005, 5.904)
ob_lamp.rotation_euler = (0.6503, 0.05522, 1.866)
ob_lamp.lock_rotations_4d = False
ob_lamp.empty_display_type = 'ARROWS'
ob_lamp.color = (0.0, 0.0, 0.0, 0.0)
ob_lamp.lineart.crease_threshold = 0.0
ob_camera.location = (7.481, -6.508, 5.344)
ob_camera.rotation_euler = (1.109, 0.0, 0.8149)
ob_camera.lock_rotations_4d = False
ob_camera.empty_display_type = 'ARROWS'
ob_camera.color = (0.0, 0.0, 0.0, 0.0)
ob_camera.display_type = 'WIRE'
ob_camera.lineart.crease_threshold = 0.0

# ---- collection membership
col_collection_1.objects.link(ob_cube_cube_011)
col_collection_1.objects.link(ob_cube)
col_collection_1.objects.link(ob_lamp)
col_collection_1.objects.link(ob_camera)

# ---- scene / render settings (as saved in the file)
scene.camera = ob_camera
scene.frame_start = 1; scene.frame_end = 250; scene.frame_set(1)
scene.render.engine = 'BLENDER_EEVEE_NEXT'
scene.render.resolution_percentage = 50
scene.render.dither_intensity = 0.0
scene.cycles.use_denoising = False
scene.cycles.samples = 128
scene.cycles.sampling_pattern = 'TABULATED_SOBOL'
scene.cycles.use_adaptive_sampling = False
scene.cycles.use_light_tree = False
scene.cycles.blur_glossy = 0.0
scene.cycles.sample_clamp_indirect = 0.0
scene.view_settings.view_transform = 'Standard'
bpy.context.view_layer.update()
